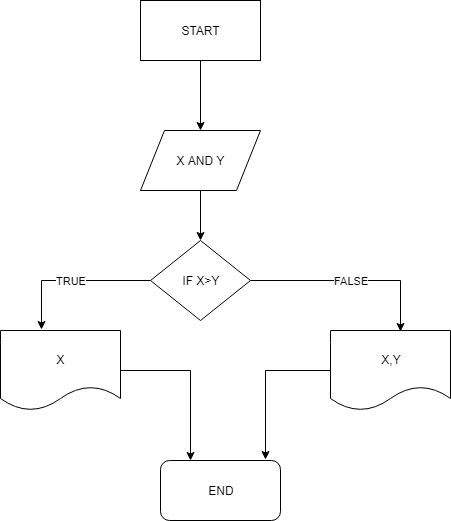

The diagram above was exported from draw.io. Its source (the exported page's mxGraphModel, read from the mxfile embedded in the PNG):
<mxGraphModel dx="914" dy="617" grid="1" gridSize="10" guides="1" tooltips="1" connect="1" arrows="1" fold="1" page="1" pageScale="1" pageWidth="827" pageHeight="1169" math="0" shadow="0">
  <root>
    <mxCell id="0" />
    <mxCell id="1" parent="0" />
    <mxCell id="OGOQVIsfcAAxY7fNgMFc-3" style="edgeStyle=orthogonalEdgeStyle;rounded=0;orthogonalLoop=1;jettySize=auto;html=1;entryX=0.5;entryY=0;entryDx=0;entryDy=0;" edge="1" parent="1" source="OGOQVIsfcAAxY7fNgMFc-1" target="OGOQVIsfcAAxY7fNgMFc-2">
      <mxGeometry relative="1" as="geometry" />
    </mxCell>
    <mxCell id="OGOQVIsfcAAxY7fNgMFc-1" value="START" style="rounded=0;whiteSpace=wrap;html=1;" vertex="1" parent="1">
      <mxGeometry x="250" y="40" width="120" height="60" as="geometry" />
    </mxCell>
    <mxCell id="OGOQVIsfcAAxY7fNgMFc-7" style="edgeStyle=orthogonalEdgeStyle;rounded=0;orthogonalLoop=1;jettySize=auto;html=1;entryX=0.5;entryY=0;entryDx=0;entryDy=0;" edge="1" parent="1" source="OGOQVIsfcAAxY7fNgMFc-2" target="OGOQVIsfcAAxY7fNgMFc-4">
      <mxGeometry relative="1" as="geometry" />
    </mxCell>
    <mxCell id="OGOQVIsfcAAxY7fNgMFc-2" value="X AND Y" style="shape=parallelogram;perimeter=parallelogramPerimeter;whiteSpace=wrap;html=1;" vertex="1" parent="1">
      <mxGeometry x="250" y="170" width="120" height="60" as="geometry" />
    </mxCell>
    <mxCell id="OGOQVIsfcAAxY7fNgMFc-8" value="TRUE" style="edgeStyle=orthogonalEdgeStyle;rounded=0;orthogonalLoop=1;jettySize=auto;html=1;entryX=0.338;entryY=-0.012;entryDx=0;entryDy=0;entryPerimeter=0;" edge="1" parent="1" source="OGOQVIsfcAAxY7fNgMFc-4" target="OGOQVIsfcAAxY7fNgMFc-10">
      <mxGeometry relative="1" as="geometry">
        <mxPoint x="160" y="320" as="targetPoint" />
      </mxGeometry>
    </mxCell>
    <mxCell id="OGOQVIsfcAAxY7fNgMFc-12" value="FALSE" style="edgeStyle=orthogonalEdgeStyle;rounded=0;orthogonalLoop=1;jettySize=auto;html=1;entryX=0.583;entryY=0.013;entryDx=0;entryDy=0;entryPerimeter=0;" edge="1" parent="1" source="OGOQVIsfcAAxY7fNgMFc-4" target="OGOQVIsfcAAxY7fNgMFc-11">
      <mxGeometry relative="1" as="geometry" />
    </mxCell>
    <mxCell id="OGOQVIsfcAAxY7fNgMFc-4" value="IF X&amp;gt;Y&lt;br&gt;" style="rhombus;whiteSpace=wrap;html=1;" vertex="1" parent="1">
      <mxGeometry x="260" y="280" width="100" height="80" as="geometry" />
    </mxCell>
    <mxCell id="OGOQVIsfcAAxY7fNgMFc-14" style="edgeStyle=orthogonalEdgeStyle;rounded=0;orthogonalLoop=1;jettySize=auto;html=1;entryX=0.25;entryY=0;entryDx=0;entryDy=0;" edge="1" parent="1" source="OGOQVIsfcAAxY7fNgMFc-10" target="OGOQVIsfcAAxY7fNgMFc-13">
      <mxGeometry relative="1" as="geometry" />
    </mxCell>
    <mxCell id="OGOQVIsfcAAxY7fNgMFc-10" value="X" style="shape=document;whiteSpace=wrap;html=1;boundedLbl=1;" vertex="1" parent="1">
      <mxGeometry x="110" y="370" width="120" height="80" as="geometry" />
    </mxCell>
    <mxCell id="OGOQVIsfcAAxY7fNgMFc-15" style="edgeStyle=orthogonalEdgeStyle;rounded=0;orthogonalLoop=1;jettySize=auto;html=1;entryX=0.871;entryY=-0.025;entryDx=0;entryDy=0;entryPerimeter=0;" edge="1" parent="1" source="OGOQVIsfcAAxY7fNgMFc-11" target="OGOQVIsfcAAxY7fNgMFc-13">
      <mxGeometry relative="1" as="geometry" />
    </mxCell>
    <mxCell id="OGOQVIsfcAAxY7fNgMFc-11" value="X,Y" style="shape=document;whiteSpace=wrap;html=1;boundedLbl=1;" vertex="1" parent="1">
      <mxGeometry x="440" y="370" width="120" height="80" as="geometry" />
    </mxCell>
    <mxCell id="OGOQVIsfcAAxY7fNgMFc-13" value="END" style="rounded=1;whiteSpace=wrap;html=1;" vertex="1" parent="1">
      <mxGeometry x="270" y="500" width="120" height="60" as="geometry" />
    </mxCell>
  </root>
</mxGraphModel>